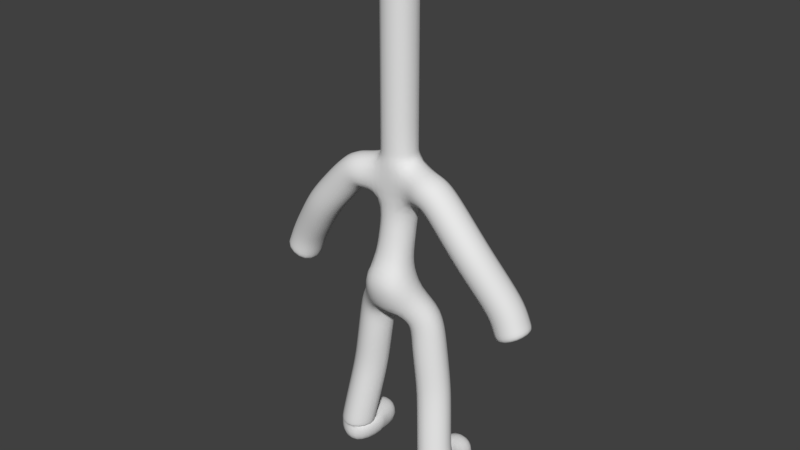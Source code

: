 # Source: Duckyboy_Ref_Test21_painttest.blend  (saved by Blender 2.78.0; exported with 4.5.12 LTS)
import bpy
from mathutils import Matrix  # noqa: F401  (used for matrix-valued properties, if any)

bpy.ops.wm.read_factory_settings(use_empty=True)
scene = bpy.context.scene
scene.name = 'Scene'

# ---- collections
col_collection_1 = bpy.data.collections.new('Collection 1'); scene.collection.children.link(col_collection_1)

# ---- world
world_world = bpy.data.worlds.new('World'); scene.world = world_world
world_world.color = (0.05088, 0.05088, 0.05088)
world_world.use_sun_shadow = False
world_world.sun_shadow_jitter_overblur = 0.0
world_world.cycles.sampling_method = 'MANUAL'

# ---- meshes
me_plane_001 = bpy.data.meshes.new('Plane.001')
me_plane_001.from_pydata([(0.0, -0.2386, -0.9665), (0.0, 0.0, 0.545), (0.4942, -0.1407, 0.5064), (0.3995, 0.009138, -1.375), (0.5467, 1.342e-07, -2.448), (0.6414, -0.1407, 0.4749), (0.0, -0.01004, 0.1236), (0.6729, -0.1387, -3.341), (1.188, -0.1407, -0.1454), (1.64, 1.709e-07, -0.7973), (1.724, 2.02e-07, -1.029), (1.787, 2.176e-07, -1.144), (0.0, -0.05047, 0.8289), (0.0, -0.05047, 0.8814), (0.0, -0.05047, 1.144), (0.0, -0.05047, 1.26), (0.0, -0.05047, 1.954), (0.0, -0.05047, 3.225), (0.676, -0.1387, -3.414), (0.7094, -0.1387, -3.757), (0.0, -0.05047, 3.482), (0.6927, -0.1387, -3.586), (0.6927, 0.5622, -3.57), (0.0, -0.4932, -1.056)], [(6, 1), (1, 2), (3, 0), (4, 3), (2, 5), (0, 6), (7, 4), (5, 8), (8, 9), (9, 10), (10, 11), (1, 12), (12, 13), (13, 14), (14, 15), (15, 16), (16, 17), (18, 7), (21, 18), (17, 20), (19, 21), (21, 22), (0, 23)], [])
me_plane_001.use_remesh_preserve_volume = False
me_plane_001.use_remesh_preserve_attributes = False
me_plane_001.use_mirror_vertex_groups = False
me_plane_001.update()

# ---- objects
ob_plane = bpy.data.objects.new('Plane', me_plane_001)

# ---- transforms, parenting, visibility, modifiers, constraints
ob_plane.location = (0.0, 0.0, 0.0)
ob_plane.lineart.crease_threshold = 0.0
_m = ob_plane.modifiers.new('Mirror', 'MIRROR')
_m = ob_plane.modifiers.new('Skin', 'SKIN')
_m.use_smooth_shade = True
_m = ob_plane.modifiers.new('Subsurf', 'SUBSURF')
_m.uv_smooth = 'PRESERVE_CORNERS'
_m.quality = 2
_m.show_only_control_edges = False

# ---- collection membership
col_collection_1.objects.link(ob_plane)

# ---- scene / render settings (as saved in the file)
scene.frame_start = 1; scene.frame_end = 250; scene.frame_set(1)
scene.render.engine = 'BLENDER_EEVEE_NEXT'
scene.render.resolution_percentage = 50
scene.render.dither_intensity = 0.0
scene.cycles.use_denoising = False
scene.cycles.samples = 128
scene.cycles.sampling_pattern = 'TABULATED_SOBOL'
scene.cycles.light_sampling_threshold = 0.0
scene.cycles.use_adaptive_sampling = False
scene.cycles.use_light_tree = False
scene.cycles.blur_glossy = 0.0
scene.cycles.sample_clamp_indirect = 0.0
scene.view_settings.view_transform = 'Standard'
bpy.context.view_layer.update()

# ---- added for rendering (the .blend has no active camera and no usable light): camera, sun
cam_auto = bpy.data.cameras.new('AutoCamera')
cam_auto.lens = 50.0
cam_auto.sensor_width = 36.0
cam_auto.clip_end = 1000.0
ob_auto_camera = bpy.data.objects.new('AutoCamera', cam_auto)
scene.collection.objects.link(ob_auto_camera)
ob_auto_camera.location = (7.95792, -9.59884, 6.20997)
ob_auto_camera.rotation_euler = (1.09748, -7.21219e-08, 0.694738)
scene.camera = ob_auto_camera
light_auto_sun = bpy.data.lights.new('AutoSun', 'SUN')
light_auto_sun.energy = 3.0
light_auto_sun.angle = 0.0523599
ob_auto_sun = bpy.data.objects.new('AutoSun', light_auto_sun)
scene.collection.objects.link(ob_auto_sun)
ob_auto_sun.rotation_euler = (0.872665, 0.174533, 0.523599)
bpy.context.view_layer.update()
